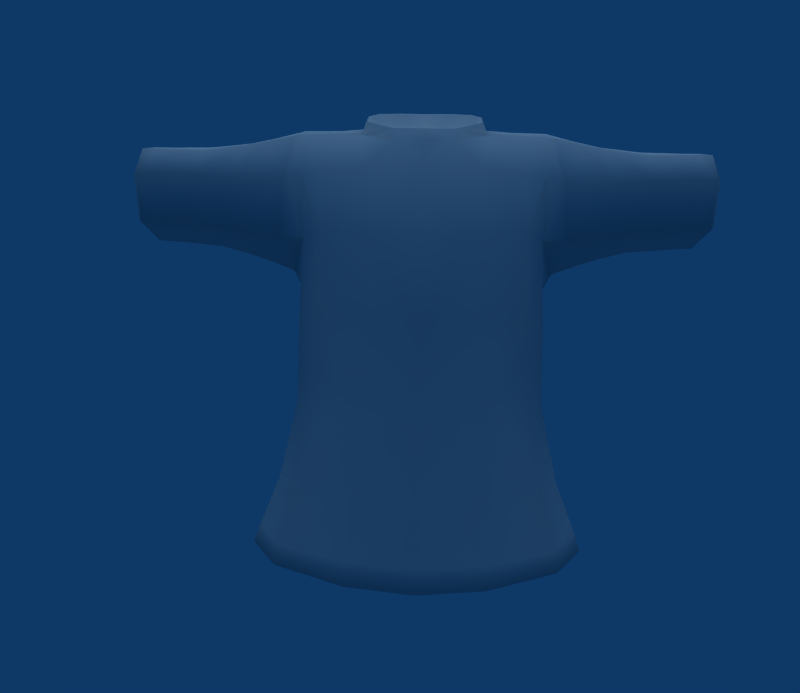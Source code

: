 # Source: Earthworm_Jim_s_Groovy_Shirt.blend  (saved by Blender 2.49.2; exported with 4.5.12 LTS)
import bpy
from mathutils import Matrix  # noqa: F401  (used for matrix-valued properties, if any)

bpy.ops.wm.read_factory_settings(use_empty=True)
scene = bpy.context.scene
scene.name = 'Scene'

# ---- collections
col_collection_1 = bpy.data.collections.new('Collection 1'); scene.collection.children.link(col_collection_1)

# ---- materials (node trees are filled in below, after node groups)
mat_tex_0090_0_dds = bpy.data.materials.new('Tex_0090_0.dds')
mat_tex_0090_0_dds.alpha_threshold = 0.0
mat_tex_0090_0_dds.roughness = 0.5
mat_tex_0090_0_dds.line_color = (0.0, 0.0, 0.0, 1.0)

# ---- material node trees

# ---- world
world_world = bpy.data.worlds.new('World'); scene.world = world_world
world_world.color = (0.05656, 0.2208, 0.4)
world_world.use_sun_shadow = False
world_world.sun_shadow_jitter_overblur = 0.0
world_world.cycles.sampling_method = 'MANUAL'
world_world.cycles.sample_map_resolution = 256

# ---- cameras
cam_camera = bpy.data.cameras.new('Camera')
cam_camera.passepartout_alpha = 0.2
cam_camera.clip_end = 100.0
cam_camera.lens = 35.0
cam_camera.ortho_scale = 7.314
cam_camera.show_passepartout = False
cam_camera.show_safe_areas = True
cam_camera.dof.focus_distance = 0.0
cam_camera.dof.aperture_fstop = 128.0

# ---- lights
light_lamp_001 = bpy.data.lights.new('Lamp.001', 'SUN')
light_lamp_001.transmission_factor = 0.0
light_lamp_001.angle = 1.571
light_lamp_001.energy = 1.0
light_lamp_001.shadow_buffer_clip_start = 0.5
light_lamp_001.shadow_soft_size = 1.0
light_lamp_001.shadow_cascade_max_distance = 1000.0
light_lamp_001.cycles.use_multiple_importance_sampling = False
light_lamp = bpy.data.lights.new('Lamp', 'SPOT')
light_lamp.transmission_factor = 0.0
light_lamp.energy = 100.0
light_lamp.shadow_buffer_clip_start = 0.5
light_lamp.shadow_soft_size = 1.0
light_lamp.shadow_maximum_resolution = 0.006
light_lamp.use_absolute_resolution = True
light_lamp.cycles.use_multiple_importance_sampling = False

# ---- meshes
me_mesh_0301_rip_tex_009 = bpy.data.meshes.new('Mesh_0301.rip_Tex_009')
me_mesh_0301_rip_tex_009.from_pydata([(-0.1174, -0.02277, 0.8192), (-0.1159, 0.02378, 0.8602), (-0.1158, 0.02522, 0.9011), (-0.1106, 0.03651, 0.9009), (-0.1145, 0.02702, 0.9414), (0.1093, 0.03728, 0.9014), (0.1145, 0.02702, 0.9414), (0.1127, 0.03514, 0.9795), (0.09524, 0.06337, 0.9003), (0.1085, 0.03948, 0.8498), (-0.116, 0.02251, 0.8236), (-0.1094, 0.03844, 0.8594), (-0.09883, 0.06254, 0.8275), (-0.1127, 0.03514, 0.9795), (-0.1021, -0.07397, 0.8527), (-0.1147, -0.02325, 0.891), (-0.1127, -0.02791, 0.8903), (-0.1161, -0.02301, 0.8548), (-0.1138, -0.02765, 0.8539), (0.1021, -0.07397, 0.8531), (0.1163, -0.02298, 0.8496), (0.1174, -0.02276, 0.8188), (0.114, -0.02762, 0.849), (0.1149, -0.0274, 0.8186), (0.1159, 0.02341, 0.8483), (0.116, 0.02251, 0.8236), (0.09883, 0.06254, 0.8275), (0.09762, 0.06281, 0.852), (0.06222, 0.08425, 0.8284), (0.05754, 0.08295, 0.8551), (-1e-06, 0.0928, 0.8301), (6e-06, 0.09215, 0.8555), (-0.05725, 0.08287, 0.8567), (-0.06223, 0.08425, 0.8284), (-0.09849, 0.06289, 0.8593), (-0.0532, 0.06002, 1.041), (-0.06055, 0.02469, 1.08), (-0.08967, 0.0111, 1.086), (0.05398, 0.06002, 1.041), (0.08967, 0.0111, 1.086), (0.06013, 0.02469, 1.08), (0.02688, 0.03937, 1.072), (0.1274, -0.03145, 1.101), (0.08775, -0.02968, 1.102), (0.1245, 0.00616, 1.086), (0.06338, -0.03227, 1.105), (0.06114, 0.007135, 1.088), (6e-06, 0.09097, 0.9029), (0.04952, 0.08073, 0.9009), (0.03825, 0.08446, 0.9729), (-0.05146, 0.08122, 0.976), (-0.04952, 0.08073, 0.9009), (-0.04288, 0.06191, 1.043), (0.03872, 0.06235, 1.043), (-1e-06, 0.0644, 1.045), (6e-06, 0.08727, 0.9737), (-0.04243, 0.08325, 0.9721), (-0.1584, 0.02809, 1.035), (-0.1597, 0.01488, 0.9864), (-0.1573, -0.03307, 0.9666), (-0.1582, -0.02836, 0.9668), (0.1341, -0.02933, 0.9578), (0.1582, -0.02836, 0.9668), (0.1597, 0.01488, 0.9864), (0.1584, 0.02809, 1.035), (-0.1579, -0.08567, 1.031), (-0.1586, -0.06651, 0.988), (0.1828, -0.06535, 0.9926), (0.1586, -0.06651, 0.988), (0.1573, -0.03307, 0.9666), (0.1579, -0.08569, 1.031), (0.1811, -0.08372, 1.032), (-0.1809, -0.03204, 0.9741), (-0.1828, -0.06535, 0.9926), (-0.1811, -0.08372, 1.032), (-0.1785, -0.06746, 1.078), (0.2056, -0.06368, 0.9959), (0.2126, -0.08168, 1.033), (0.1785, -0.06746, 1.078), (0.2185, -0.06437, 1.071), (0.1104, 0.06831, 0.7487), (-0.1309, 0.03298, 1.037), (-0.1286, 0.006956, 1.085), (-0.1274, -0.03145, 1.101), (-0.1235, -0.07339, 1.089), (-0.128, -0.08841, 1.03), (-0.1323, -0.08795, 1.03), (-0.134, -0.06977, 0.9788), (-0.1301, -0.03446, 0.9573), (-0.1341, -0.02933, 0.9578), (-0.1309, -0.0296, 0.9559), (-0.1386, 0.0171, 0.9828), (-0.1351, 0.02032, 0.9823), (-0.1334, -0.03414, 0.9591), (-0.1278, -0.07287, 1.089), (-0.1541, -0.07007, 1.083), (-0.1347, 0.03168, 1.036), (-0.06211, 0.09878, 0.6723), (-0.2614, 0.02667, 1.042), (-0.2183, 0.009051, 1.069), (-0.2609, 0.01174, 1.069), (-0.09134, 0.04804, 1.04), (-0.1245, 0.00616, 1.086), (6e-06, -0.06617, 1.133), (-0.02277, -0.05966, 1.13), (6e-06, -0.001304, 1.049), (-0.04447, -0.04137, 1.124), (-0.0534, -0.02438, 1.115), (-0.05364, 0.00531, 1.101), (-0.02794, 0.0256, 1.089), (6e-06, 0.03407, 1.086), (-0.04797, -0.04347, 1.125), (-0.05784, 0.006914, 1.1), (-0.2542, -0.0268, 1.036), (-0.2808, -0.06095, 0.9997), (-0.2741, -0.02893, 0.9887), (-0.2802, 0.007507, 0.9996), (-0.2805, 0.008311, 1.067), (-0.2809, -0.02671, 1.078), (-0.2812, -0.0617, 1.067), (-0.2831, -0.07456, 1.038), (-0.2822, 0.02113, 1.041), (-1e-06, 0.1021, 0.6662), (-0.1227, 0.07048, 0.68), (6e-06, -0.1098, 0.6722), (-0.1796, 0.007012, 1.075), (-0.1577, 0.007098, 1.079), (-0.179, -0.02966, 1.088), (-0.1534, -0.03064, 1.094), (-0.1816, 0.02662, 1.037), (-0.1816, 0.01271, 0.99), (-0.1524, 0.02865, 0.6915), (-1e-06, 0.1061, 0.6687), (-0.279, -0.02672, 1.082), (-0.2808, -0.07835, 1.038), (-0.2741, -0.02511, 0.9887), (-0.2713, -0.02476, 0.9853), (-0.2784, 0.01087, 1.07), (-0.08777, -0.02887, 1.102), (-0.08015, -0.07506, 1.096), (-0.04304, -0.06931, 1.109), (-0.2617, -0.02731, 1.082), (-0.219, -0.02815, 1.083), (-0.2185, -0.06437, 1.071), (-0.2608, -0.06599, 1.071), (-0.06134, 0.006736, 1.089), (-0.123, -0.02805, 1.101), (-0.03254, -0.06808, 1.12), (-0.06309, -0.0326, 1.105), (-0.02503, -0.06269, 1.132), (-0.05781, -0.02489, 1.116), (-0.2792, -0.06437, 1.07), (-0.04646, -0.08735, 1.087), (-1e-06, -0.09155, 1.087), (0.000247, -0.07522, 1.122), (-0.2519, -0.02925, 0.9844), (-0.2056, -0.06368, 0.9959), (-0.2562, -0.06528, 0.9954), (-0.2521, -0.02582, 0.9845), (-0.2103, 0.00978, 0.994), (-0.2583, 0.01165, 0.9963), (-0.2063, -0.02669, 0.9807), (-0.2057, -0.03052, 0.9805), (-0.1818, -0.02744, 0.9754), (-0.2176, 0.02571, 1.041), (-0.2126, -0.08168, 1.033), (-0.2586, -0.08115, 1.037), (-0.1315, 0.01974, 0.7521), (-0.1402, -0.02955, 0.7059), (-0.1479, -0.03083, 0.6899), (-0.1284, -0.03104, 0.7506), (-0.1133, -0.07486, 0.7484), (-0.117, -0.07998, 0.703), (-0.1458, -0.03557, 0.6896), (-0.1254, 0.07355, 0.6825), (-0.09473, 0.06167, 0.9814), (-0.09804, 0.06337, 0.9004), (-0.0553, 0.092, 0.7431), (-0.09646, -0.07691, 0.9263), (-0.05215, -0.09675, 0.8523), (-0.05062, -0.09828, 0.9256), (-1e-06, -0.1027, 0.8486), (-0.1162, -0.02989, 0.932), (-0.1168, -0.02535, 0.931), (-0.1153, 0.03712, 1.04), (-0.1166, -0.07516, 0.9674), (-0.08768, -0.09383, 0.971), (-0.04818, -0.1047, 0.9762), (-0.1304, -0.07128, 0.9756), (-0.2714, -0.02873, 0.9854), (-0.2782, -0.06376, 0.9972), (-0.2775, 0.01033, 0.9971), (-0.08548, -0.1025, 1.032), (-0.2799, 0.02489, 1.042), (-1e-06, -0.07017, 1.134), (-0.03061, 0.02946, 1.087), (-0.02734, 0.0392, 1.073), (-0.04513, -0.1085, 1.035), (-0.000255, 0.04439, 1.071), (-1e-06, 0.03868, 1.084), (0.1347, 0.03168, 1.036), (0.1286, 0.006956, 1.085), (0.1323, -0.08795, 1.03), (0.134, -0.06977, 0.9788), (0.1304, -0.07128, 0.9756), (0.1301, -0.03446, 0.9573), (0.1386, 0.0171, 0.9828), (0.1309, -0.0296, 0.9559), (0.1351, 0.02032, 0.9823), (0.1541, -0.07007, 1.083), (0.1278, -0.07287, 1.089), (0.1476, 0.02609, 0.7074), (0.2609, 0.01174, 1.069), (0.2183, 0.009051, 1.069), (0.2614, 0.02667, 1.042), (0.09134, 0.04804, 1.04), (0.02277, -0.05966, 1.13), (0.04447, -0.04137, 1.124), (0.05341, -0.02438, 1.115), (0.05363, 0.00531, 1.101), (0.02794, 0.0256, 1.089), (0.04797, -0.04347, 1.125), (0.05784, 0.006914, 1.1), (0.2808, -0.06095, 0.9997), (0.2542, -0.0268, 1.036), (0.2741, -0.02511, 0.9887), (0.2802, 0.007507, 0.9996), (0.2809, -0.02671, 1.078), (0.2805, 0.008311, 1.067), (0.2812, -0.0617, 1.067), (0.2831, -0.07456, 1.038), (0.2822, 0.02113, 1.041), (0.1489, 0.02729, 0.689), (0.05781, -0.1051, 0.676), (0.1577, 0.007098, 1.079), (0.1796, 0.007012, 1.075), (0.1534, -0.03064, 1.094), (0.1816, 0.02662, 1.037), (0.1816, 0.01271, 0.99), (0.1186, -0.08052, 0.6869), (0.1458, -0.03557, 0.6896), (0.06211, 0.09878, 0.6723), (0.279, -0.02672, 1.082), (0.2808, -0.07835, 1.038), (0.2741, -0.02893, 0.9887), (0.2714, -0.02873, 0.9854), (0.2713, -0.02476, 0.9853), (0.2799, 0.02489, 1.042), (0.2784, 0.01087, 1.07), (0.08015, -0.07506, 1.096), (0.04291, -0.06921, 1.109), (0.219, -0.02815, 1.083), (0.2617, -0.02731, 1.082), (0.179, -0.02966, 1.088), (0.2608, -0.06599, 1.071), (0.03255, -0.06748, 1.12), (0.02503, -0.06269, 1.132), (0.05781, -0.02489, 1.116), (0.2792, -0.06437, 1.07), (0.123, -0.028, 1.101), (0.1235, -0.07339, 1.089), (0.04646, -0.08735, 1.087), (6e-06, -0.08167, 1.112), (0.2057, -0.03052, 0.9805), (0.2562, -0.06528, 0.9954), (0.2583, 0.01165, 0.9963), (0.2103, 0.00978, 0.994), (0.2521, -0.02582, 0.9845), (0.1818, -0.02744, 0.9754), (0.2063, -0.02669, 0.9807), (0.2519, -0.02925, 0.9844), (0.1809, -0.03204, 0.9741), (0.2176, 0.02571, 1.041), (0.2586, -0.08115, 1.037), (0.1315, 0.01974, 0.7521), (0.1418, -0.02833, 0.7241), (0.06006, 0.09726, 0.691), (0.1134, -0.07486, 0.7484), (0.1397, -0.03311, 0.7235), (0.05687, -0.1003, 0.7435), (6e-06, -0.1067, 0.7373), (0.1381, -0.0343, 0.7056), (0.05887, -0.1088, 0.6787), (0.1158, 0.02522, 0.9019), (0.0514, 0.08122, 0.976), (0.09191, 0.06169, 0.9814), (0.1147, -0.02325, 0.8925), (0.09646, -0.07691, 0.9263), (0.05215, -0.09675, 0.8522), (0.05062, -0.09828, 0.9256), (6e-06, -0.1055, 0.9256), (0.1162, -0.02989, 0.932), (0.1127, -0.02792, 0.8917), (0.1168, -0.02535, 0.931), (0.1154, 0.03712, 1.04), (0.1166, -0.07516, 0.9674), (0.08768, -0.09383, 0.971), (0.04819, -0.1047, 0.9762), (0.1334, -0.03414, 0.9591), (0.2782, -0.06376, 0.9972), (0.2775, 0.01033, 0.9971), (0.128, -0.08841, 1.03), (0.08548, -0.1025, 1.032), (0.03061, 0.02946, 1.087), (0.1309, 0.03298, 1.037), (0.04513, -0.1085, 1.035), (6e-06, -0.111, 0.9783), (6e-06, -0.1116, 1.034), (0.05827, -0.1066, 0.6958), (0.1254, 0.07355, 0.6825), (0.1284, -0.03104, 0.7506), (0.1308, -0.02634, 0.7509), (0.117, -0.07998, 0.703), (0.1479, -0.03083, 0.6899), (0.1402, -0.02955, 0.7059), (0.1422, -0.03447, 0.6869), (0.1524, 0.02865, 0.6915), (0.1163, -0.0775, 0.6842), (0.1444, -0.02931, 0.6873), (0.1227, 0.07048, 0.68), (0.06091, 0.09505, 0.6698), (0.1214, 0.07243, 0.7), (6e-06, -0.1136, 0.6749), (-0.1186, -0.08052, 0.6869), (-1e-06, -0.1118, 0.6913), (-0.05827, -0.1066, 0.6958), (-0.05687, -0.1003, 0.7435), (-0.1149, -0.02741, 0.8185), (-0.1308, -0.02634, 0.7509), (-0.1381, -0.0343, 0.7056), (-0.1397, -0.03311, 0.7235), (-0.1418, -0.02833, 0.7241), (-0.05887, -0.1088, 0.6787), (-0.1444, -0.02931, 0.6873), (-0.05781, -0.1051, 0.676), (-0.1163, -0.0775, 0.6842), (-0.1422, -0.03447, 0.6869), (-0.1489, 0.02729, 0.689), (-1e-06, -0.006945, 0.7144), (-0.06091, 0.09505, 0.6698), (-0.1214, 0.07243, 0.7), (-0.1476, 0.02609, 0.7074), (-0.1104, 0.06831, 0.7487), (6e-06, 0.105, 0.6884), (-0.06006, 0.09726, 0.691), (-1e-06, 0.1004, 0.7424), (0.05213, 0.092, 0.745)], [], [(1, 0, 17), (15, 1, 17), (2, 4, 3), (5, 7, 6), (285, 5, 8), (27, 9, 26), (8, 5, 27), (27, 5, 9), (7, 5, 285), (1, 11, 10), (10, 11, 12), (3, 11, 2), (2, 11, 1), (3, 4, 13), (16, 18, 14), (15, 17, 16), (16, 17, 18), (22, 19, 23), (20, 22, 21), (21, 22, 23), (24, 20, 25), (25, 20, 21), (24, 25, 9), (9, 25, 26), (26, 28, 27), (27, 28, 29), (28, 30, 29), (29, 30, 31), (31, 30, 32), (32, 30, 33), (32, 33, 34), (34, 33, 12), (11, 34, 12), (0, 1, 10), (35, 36, 196), (37, 36, 35), (38, 40, 39), (38, 41, 40), (3, 13, 176), (259, 42, 44), (43, 259, 39), (39, 259, 44), (45, 43, 46), (46, 43, 39), (47, 49, 48), (56, 51, 50), (55, 49, 47), (50, 35, 52), (284, 49, 53), (49, 55, 54), (53, 49, 54), (54, 41, 53), (56, 50, 52), (196, 52, 35), (91, 58, 57), (89, 60, 91), (91, 60, 58), (93, 59, 89), (89, 59, 60), (62, 69, 61), (61, 69, 298), (61, 206, 62), (62, 206, 63), (206, 64, 63), (65, 66, 86), (86, 66, 87), (67, 68, 271), (271, 68, 69), (68, 67, 70), (70, 67, 71), (59, 66, 72), (72, 66, 73), (74, 73, 65), (65, 73, 66), (75, 74, 65), (76, 67, 271), (77, 71, 76), (76, 71, 67), (78, 71, 79), (79, 71, 77), (80, 26, 25), (346, 28, 80), (346, 345, 30), (81, 96, 102), (96, 82, 102), (82, 83, 102), (146, 102, 83), (83, 94, 146), (146, 94, 84), (84, 94, 85), (85, 94, 86), (87, 85, 86), (87, 188, 85), (88, 188, 93), (93, 188, 87), (89, 90, 93), (93, 90, 88), (89, 91, 90), (90, 91, 92), (91, 96, 92), (92, 96, 81), (66, 59, 87), (87, 59, 93), (94, 95, 86), (95, 94, 83), (91, 57, 96), (98, 100, 99), (101, 102, 37), (103, 105, 104), (104, 105, 106), (106, 105, 107), (107, 105, 108), (108, 105, 109), (109, 105, 110), (103, 104, 149), (103, 149, 194), (149, 104, 106), (149, 106, 111), (106, 107, 150), (106, 150, 111), (150, 107, 108), (150, 108, 112), (108, 109, 195), (108, 195, 112), (195, 109, 110), (195, 110, 199), (113, 115, 114), (115, 113, 135), (135, 113, 116), (113, 118, 117), (118, 113, 119), (119, 113, 120), (120, 113, 114), (116, 113, 121), (121, 113, 117), (339, 338, 123), (123, 338, 337), (337, 338, 333), (336, 338, 335), (334, 338, 124), (125, 127, 126), (126, 127, 128), (127, 75, 95), (128, 127, 95), (126, 57, 129), (126, 129, 125), (65, 86, 95), (65, 95, 75), (129, 57, 130), (130, 57, 58), (337, 333, 169), (337, 169, 131), (333, 173, 169), (335, 332, 323), (334, 124, 322), (334, 322, 332), (132, 122, 339), (97, 123, 174), (174, 123, 337), (174, 337, 131), (133, 118, 119), (133, 119, 151), (119, 120, 134), (119, 134, 151), (134, 120, 114), (134, 114, 190), (114, 115, 189), (114, 189, 190), (189, 115, 135), (189, 135, 136), (136, 135, 116), (136, 116, 191), (116, 121, 193), (116, 193, 191), (193, 121, 117), (193, 117, 137), (117, 118, 133), (117, 133, 137), (138, 139, 148), (148, 140, 147), (140, 148, 139), (141, 142, 99), (141, 99, 100), (99, 142, 127), (99, 127, 125), (141, 144, 143), (141, 143, 142), (75, 127, 142), (75, 142, 143), (37, 138, 145), (145, 138, 148), (146, 138, 102), (102, 138, 37), (111, 148, 147), (111, 147, 149), (112, 145, 148), (112, 148, 150), (150, 148, 111), (141, 100, 137), (141, 137, 133), (151, 144, 141), (151, 141, 133), (138, 146, 84), (138, 84, 139), (82, 126, 128), (82, 128, 83), (95, 83, 128), (140, 139, 152), (262, 140, 152), (262, 152, 153), (262, 154, 147), (262, 147, 140), (155, 162, 156), (155, 156, 157), (156, 162, 72), (156, 72, 73), (158, 160, 159), (158, 159, 161), (161, 159, 130), (161, 130, 163), (155, 158, 161), (155, 161, 162), (162, 161, 163), (162, 163, 72), (160, 98, 164), (160, 164, 159), (159, 164, 129), (159, 129, 130), (98, 99, 164), (164, 99, 125), (164, 125, 129), (157, 156, 165), (157, 165, 166), (165, 156, 74), (74, 156, 73), (166, 165, 143), (166, 143, 144), (75, 143, 74), (74, 143, 165), (331, 167, 341), (168, 341, 131), (168, 131, 169), (340, 342, 177), (340, 177, 344), (330, 171, 170), (330, 329, 172), (328, 331, 330), (327, 170, 171), (327, 171, 14), (329, 173, 323), (168, 169, 173), (168, 173, 329), (340, 97, 174), (341, 340, 174), (341, 174, 131), (176, 34, 3), (3, 34, 11), (175, 176, 13), (175, 50, 51), (175, 51, 176), (2, 15, 183), (2, 183, 4), (47, 31, 51), (51, 31, 32), (47, 51, 56), (56, 55, 47), (51, 32, 176), (176, 32, 34), (2, 1, 15), (167, 0, 10), (33, 177, 342), (33, 342, 12), (10, 12, 342), (10, 342, 167), (30, 345, 177), (30, 177, 33), (16, 14, 178), (178, 14, 179), (178, 179, 180), (14, 18, 327), (181, 179, 326), (181, 326, 280), (14, 171, 326), (14, 326, 179), (179, 181, 290), (179, 290, 180), (16, 178, 182), (183, 15, 16), (183, 16, 182), (4, 183, 90), (4, 90, 13), (175, 13, 184), (175, 101, 35), (175, 35, 50), (56, 52, 54), (56, 54, 55), (175, 184, 101), (178, 185, 182), (185, 178, 186), (186, 178, 180), (186, 180, 187), (182, 88, 90), (182, 90, 183), (182, 185, 88), (130, 58, 163), (163, 58, 60), (90, 92, 13), (163, 60, 72), (72, 60, 59), (88, 185, 188), (157, 190, 189), (157, 189, 155), (136, 191, 160), (136, 160, 158), (0, 328, 170), (0, 170, 327), (17, 0, 18), (18, 0, 327), (158, 155, 189), (158, 189, 136), (85, 185, 186), (85, 186, 192), (188, 185, 85), (191, 193, 98), (191, 98, 160), (193, 137, 100), (193, 100, 98), (190, 157, 166), (190, 166, 134), (144, 151, 134), (144, 134, 166), (154, 194, 149), (154, 149, 147), (195, 196, 145), (195, 145, 112), (184, 13, 81), (197, 192, 187), (197, 187, 306), (197, 306, 307), (187, 192, 186), (187, 180, 290), (187, 290, 306), (197, 307, 153), (197, 153, 152), (192, 197, 139), (192, 139, 84), (152, 139, 197), (37, 145, 36), (37, 35, 101), (196, 54, 52), (196, 36, 145), (57, 126, 96), (96, 126, 82), (81, 102, 184), (101, 184, 102), (84, 85, 192), (92, 81, 13), (54, 196, 198), (196, 195, 199), (196, 199, 198), (200, 304, 44), (201, 200, 44), (44, 42, 201), (260, 210, 259), (259, 210, 42), (202, 210, 301), (301, 210, 260), (301, 203, 202), (204, 203, 301), (205, 298, 204), (204, 298, 203), (61, 298, 207), (207, 298, 205), (61, 207, 206), (206, 207, 208), (206, 208, 200), (200, 208, 304), (209, 210, 202), (210, 209, 42), (64, 206, 200), (276, 321, 241), (212, 214, 213), (44, 215, 39), (105, 103, 216), (105, 216, 217), (105, 217, 218), (105, 218, 219), (105, 219, 220), (105, 220, 110), (216, 103, 256), (256, 103, 194), (216, 256, 217), (217, 256, 221), (218, 217, 257), (257, 217, 221), (218, 257, 219), (219, 257, 222), (220, 219, 303), (303, 219, 222), (220, 303, 110), (110, 303, 199), (244, 224, 223), (224, 244, 225), (224, 225, 226), (227, 224, 228), (224, 227, 229), (224, 229, 230), (224, 230, 223), (224, 226, 231), (224, 231, 228), (338, 320, 319), (338, 232, 318), (338, 318, 315), (338, 317, 233), (338, 233, 124), (253, 235, 234), (253, 234, 236), (78, 253, 209), (253, 236, 209), (64, 234, 237), (237, 234, 235), (202, 70, 209), (209, 70, 78), (63, 64, 238), (238, 64, 237), (318, 232, 313), (313, 232, 316), (317, 315, 239), (233, 317, 282), (322, 233, 282), (319, 241, 309), (319, 309, 232), (227, 242, 229), (229, 242, 258), (230, 229, 243), (243, 229, 258), (230, 243, 223), (223, 243, 299), (244, 223, 245), (245, 223, 299), (244, 245, 225), (225, 245, 246), (225, 246, 226), (226, 246, 300), (231, 226, 247), (247, 226, 300), (231, 247, 228), (228, 247, 248), (227, 228, 242), (242, 228, 248), (45, 250, 249), (250, 45, 255), (249, 43, 45), (251, 252, 213), (213, 252, 212), (251, 213, 253), (253, 213, 235), (254, 252, 79), (79, 252, 251), (79, 251, 78), (78, 251, 253), (45, 221, 255), (255, 221, 256), (46, 222, 45), (45, 222, 257), (45, 257, 221), (212, 252, 248), (248, 252, 242), (254, 258, 252), (252, 258, 242), (259, 43, 260), (260, 43, 249), (234, 201, 236), (236, 201, 42), (42, 209, 236), (249, 250, 261), (250, 262, 261), (261, 262, 153), (154, 262, 255), (255, 262, 250), (263, 270, 76), (76, 270, 264), (263, 76, 271), (265, 267, 266), (266, 267, 269), (266, 269, 238), (238, 269, 268), (267, 270, 269), (269, 270, 263), (269, 263, 268), (268, 263, 271), (214, 265, 272), (272, 265, 266), (272, 266, 237), (237, 266, 238), (213, 214, 272), (213, 272, 235), (235, 272, 237), (76, 264, 77), (77, 264, 273), (77, 273, 79), (79, 273, 254), (70, 71, 78), (311, 275, 274), (274, 275, 211), (211, 275, 314), (211, 314, 316), (211, 80, 274), (277, 278, 310), (281, 278, 312), (312, 278, 277), (275, 311, 278), (310, 23, 277), (277, 23, 19), (279, 312, 277), (239, 281, 312), (240, 314, 281), (308, 324, 282), (132, 343, 241), (5, 283, 9), (9, 283, 24), (284, 285, 48), (48, 285, 8), (286, 283, 293), (293, 283, 6), (29, 31, 48), (48, 31, 47), (48, 49, 284), (27, 29, 8), (8, 29, 48), (311, 274, 21), (21, 274, 25), (283, 286, 24), (24, 286, 20), (80, 28, 26), (274, 80, 25), (28, 346, 30), (19, 292, 287), (19, 287, 288), (288, 287, 289), (292, 19, 22), (288, 181, 279), (279, 181, 280), (277, 19, 279), (279, 19, 288), (181, 288, 290), (290, 288, 289), (283, 5, 6), (287, 292, 291), (286, 293, 292), (292, 293, 291), (293, 6, 207), (207, 6, 7), (7, 285, 294), (215, 285, 38), (38, 285, 284), (38, 284, 53), (294, 285, 215), (295, 287, 291), (287, 295, 296), (289, 287, 296), (289, 296, 297), (205, 291, 207), (207, 291, 293), (295, 291, 205), (62, 63, 268), (268, 63, 238), (208, 207, 7), (268, 271, 62), (62, 271, 69), (295, 205, 204), (298, 69, 203), (203, 69, 68), (299, 264, 245), (245, 264, 270), (300, 246, 265), (265, 246, 267), (311, 21, 310), (310, 21, 23), (286, 292, 20), (20, 292, 22), (270, 267, 245), (245, 267, 246), (295, 301, 296), (296, 301, 302), (295, 204, 301), (203, 68, 202), (202, 68, 70), (247, 300, 214), (214, 300, 265), (248, 247, 212), (212, 247, 214), (264, 299, 273), (273, 299, 243), (258, 254, 243), (243, 254, 273), (194, 154, 256), (256, 154, 255), (41, 303, 46), (46, 303, 222), (7, 294, 304), (302, 305, 297), (297, 305, 306), (306, 305, 307), (302, 297, 296), (289, 297, 290), (290, 297, 306), (307, 305, 153), (153, 305, 261), (305, 302, 249), (249, 302, 260), (249, 261, 305), (215, 38, 39), (39, 40, 46), (53, 41, 38), (40, 41, 46), (201, 234, 200), (200, 234, 64), (44, 304, 294), (294, 215, 44), (301, 260, 302), (304, 208, 7), (41, 54, 198), (303, 41, 199), (199, 41, 198), (239, 308, 282), (312, 308, 239), (241, 343, 276), (343, 346, 276), (282, 324, 322), (309, 211, 316), (321, 211, 309), (241, 321, 309), (313, 314, 240), (240, 281, 239), (308, 280, 324), (279, 280, 308), (308, 312, 279), (278, 311, 310), (346, 321, 276), (80, 321, 346), (316, 314, 313), (314, 278, 281), (275, 278, 314), (232, 309, 316), (320, 241, 319), (320, 132, 241), (122, 132, 320), (124, 233, 322), (282, 317, 239), (239, 315, 240), (240, 318, 313), (315, 318, 240), (338, 315, 317), (338, 319, 232), (338, 122, 320), (321, 80, 211), (345, 346, 343), (328, 0, 167), (325, 323, 332), (325, 172, 323), (343, 97, 344), (343, 132, 97), (177, 343, 344), (324, 332, 322), (324, 325, 332), (329, 323, 172), (280, 325, 324), (280, 326, 325), (172, 326, 171), (172, 325, 326), (328, 330, 170), (330, 172, 171), (342, 341, 167), (330, 168, 329), (330, 331, 168), (331, 341, 168), (331, 328, 167), (97, 339, 123), (132, 339, 97), (335, 334, 332), (336, 323, 173), (336, 335, 323), (333, 336, 173), (335, 338, 334), (333, 338, 336), (122, 338, 339), (342, 340, 341), (177, 345, 343), (340, 344, 97)])
me_mesh_0301_rip_tex_009.polygons.foreach_set('use_smooth', [True] * 690)
_uv = me_mesh_0301_rip_tex_009.uv_layers.new(name='UVTex')
_uv.uv.foreach_set('vector', [0.971, 0.7623, 0.9717, 0.9848, 0.9644, 0.7914, 0.8857, 0.1181, 0.8875, 0.14, 0.8867, 0.1438, 0.8875, 0.1109, 0.8866, 0.08225, 0.884, 0.1111, 0.1321, 0.101, 0.1295, 0.03973, 0.1279, 0.06959, 0.1464, 0.03828, 0.1321, 0.101, 0.1438, 0.1019, 0.01496, 0.7857, -0.04202, 0.7964, 0.008945, 0.9068, 0.1438, 0.1019, 0.1321, 0.101, 0.1419, 0.1397, 0.1419, 0.1397, 0.1321, 0.101, 0.1329, 0.1414, 0.1295, 0.03973, 0.1321, 0.101, 0.1464, 0.03828, 0.971, 0.7623, 0.9379, 0.7666, 0.9712, 0.9609, 1.065, 0.9261, 1.035, 0.7493, 0.986, 0.9068, 0.884, 0.1111, 0.8832, 0.1406, 0.8875, 0.1109, 0.8875, 0.1109, 0.8832, 0.1406, 0.8875, 0.14, 0.884, 0.1111, 0.8866, 0.08225, 0.8855, 0.05516, 0.8841, 0.1186, 0.8849, 0.1445, 0.8757, 0.1454, 0.8857, 0.1181, 0.8867, 0.1438, 0.8841, 0.1186, 0.8841, 0.1186, 0.8867, 0.1438, 0.8849, 0.1445, -0.07903, 0.8004, -0.02721, 0.7803, -0.08368, 0.9511, -0.08971, 0.7976, -0.07903, 0.8004, -0.09527, 0.9497, -0.09527, 0.9497, -0.07903, 0.8004, -0.08368, 0.9511, -0.08127, 0.8039, -0.08971, 0.7976, -0.08168, 0.9261, -0.08168, 0.9261, -0.08971, 0.7976, -0.09527, 0.9497, -0.08127, 0.8039, -0.08168, 0.9261, -0.04202, 0.7964, -0.04202, 0.7964, -0.08168, 0.9261, 0.008945, 0.9068, 0.008945, 0.9068, 0.1931, 0.9025, 0.01496, 0.7857, 0.01496, 0.7857, 0.1931, 0.9025, 0.216, 0.7702, 0.1931, 0.9025, 0.5058, 0.9427, 0.216, 0.7702, 0.216, 0.7702, 0.5058, 0.9427, 0.5018, 0.7684, 0.5018, 0.7684, 0.5058, 0.9427, 0.7834, 0.7623, 0.7834, 0.7623, 0.5058, 0.9427, 0.8082, 0.9025, 0.7834, 0.7623, 0.8082, 0.9025, 0.9843, 0.7499, 0.9843, 0.7499, 0.8082, 0.9025, 0.986, 0.9068, 1.035, 0.7493, 0.9843, 0.7499, 0.986, 0.9068, 0.9717, 0.9848, 0.971, 0.7623, 0.9712, 0.9609, 0.9209, 0.09407, 0.9243, 0.07275, 0.9062, 0.07682, 0.9402, 0.06917, 0.9243, 0.07275, 0.9209, 0.09407, 0.8617, 0.09407, 0.8577, 0.07275, 0.8412, 0.06917, 0.8617, 0.09407, 0.8763, 0.07689, 0.8577, 0.07275, 0.884, 0.1111, 0.8855, 0.05516, 0.8757, 0.1114, 0.1462, 0.0353, 0.1426, 0.03531, 0.1458, 0.04677, 0.1742, 0.03409, 0.1462, 0.0353, 0.1736, 0.04676, 0.1736, 0.04676, 0.1462, 0.0353, 0.1458, 0.04677, 0.855, 0.05887, 0.8416, 0.06039, 0.8569, 0.06813, 0.8569, 0.06813, 0.8416, 0.06039, 0.8412, 0.06917, 0.5016, 0.5341, 0.31, 0.3715, 0.2554, 0.5439, 0.7086, 0.3754, 0.7449, 0.5439, 0.7529, 0.3559, 0.4994, 0.3676, 0.31, 0.3715, 0.5016, 0.5341, 0.7529, 0.3559, 0.7584, 0.03286, 0.7077, 0.02561, 0.2445, 0.3559, 0.31, 0.3715, 0.3044, 0.0239, 0.31, 0.3715, 0.4994, 0.3676, 0.4961, 0.01607, 0.3044, 0.0239, 0.31, 0.3715, 0.4961, 0.01607, 0.8916, 0.0922, 0.8763, 0.07689, 0.8702, 0.09307, 0.7086, 0.3754, 0.7529, 0.3559, 0.7077, 0.02561, 0.9062, 0.07682, 0.9152, 0.09326, 0.9209, 0.09407, 0.0574, 0.9597, 0.06671, 0.9581, 0.0663, 0.9367, 0.8993, 0.07058, 0.9165, 0.06424, 0.9035, 0.05285, 0.9035, 0.05285, 0.9165, 0.06424, 0.9185, 0.05027, 0.8987, 0.0697, 0.9158, 0.06432, 0.8993, 0.07058, 0.8993, 0.07058, 0.9158, 0.06432, 0.9165, 0.06424, 0.09234, 0.04974, 0.09289, 0.04982, 0.1112, 0.05673, 0.1112, 0.05673, 0.09289, 0.04982, 0.1116, 0.05576, 0.1112, 0.05673, 0.1087, 0.03718, 0.09234, 0.04974, 0.09234, 0.04974, 0.1087, 0.03718, 0.09211, 0.03433, 0.1348, 0.1293, 0.1193, 0.08774, 0.118, 0.1264, 0.0646, 0.9382, 0.06516, 0.9574, 0.05325, 0.9387, 0.05325, 0.9387, 0.06516, 0.9574, 0.05424, 0.9615, 0.07216, 0.02944, 0.0911, 0.03305, 0.07442, 0.04401, 0.07442, 0.04401, 0.0911, 0.03305, 0.09289, 0.04982, 0.1169, 0.1251, 0.0977, 0.1215, 0.1171, 0.09053, 0.1171, 0.09053, 0.0977, 0.1215, 0.09861, 0.09004, 0.9158, 0.06432, 0.916, 0.04911, 0.9326, 0.05904, 0.9326, 0.05904, 0.916, 0.04911, 0.9332, 0.04583, 0.07489, 0.9379, 0.07588, 0.9554, 0.0646, 0.9382, 0.0646, 0.9382, 0.07588, 0.9554, 0.06516, 0.9574, 0.07393, 0.9174, 0.07489, 0.9379, 0.0646, 0.9382, 0.05432, 0.02686, 0.07216, 0.02944, 0.07442, 0.04401, 0.07363, 0.08955, 0.09861, 0.09004, 0.07958, 0.1188, 0.07958, 0.1188, 0.09861, 0.09004, 0.0977, 0.1215, 0.1011, 0.0531, 0.09861, 0.09004, 0.06932, 0.05915, 0.06932, 0.05915, 0.09861, 0.09004, 0.07363, 0.08955, 0.8347, 0.09079, 0.8403, 0.05193, 0.8313, 0.05385, 0.8638, 0.09262, 0.8587, 0.0515, 0.8347, 0.09079, 0.2249, 1.031, 0.5029, 1.028, 0.5058, 0.9427, 0.05421, 0.9358, 0.05588, 0.9362, 0.05102, 0.9139, 0.05588, 0.9362, 0.05283, 0.9145, 0.05102, 0.9139, 0.05283, 0.9145, 0.05183, 0.9075, 0.05102, 0.9139, 0.04993, 0.9075, 0.05102, 0.9139, 0.05183, 0.9075, 0.05183, 0.9075, 0.05143, 0.913, 0.04993, 0.9075, 0.04993, 0.9075, 0.05143, 0.913, 0.04956, 0.9126, 0.04956, 0.9126, 0.05143, 0.913, 0.05134, 0.9388, 0.05134, 0.9388, 0.05143, 0.913, 0.05325, 0.9387, 0.05424, 0.9615, 0.05134, 0.9388, 0.05325, 0.9387, 0.05424, 0.9615, 0.05263, 0.9629, 0.05134, 0.9388, 0.859, 0.1034, 0.8579, 0.07643, 0.8639, 0.1008, 0.8987, 0.0697, 0.8958, 0.05794, 0.8984, 0.05567, 0.8993, 0.07058, 0.8971, 0.07194, 0.8987, 0.0697, 0.8987, 0.0697, 0.8971, 0.07194, 0.8964, 0.07095, 0.8652, 0.1026, 0.8738, 0.06591, 0.8605, 0.1054, 0.8971, 0.07194, 0.9035, 0.05285, 0.9011, 0.05321, 0.0574, 0.9597, 0.05588, 0.9362, 0.0559, 0.96, 0.0559, 0.96, 0.05588, 0.9362, 0.05421, 0.9358, 0.916, 0.04911, 0.9158, 0.06432, 0.8984, 0.05567, 0.8984, 0.05567, 0.9158, 0.06432, 0.8987, 0.0697, 0.05143, 0.913, 0.06313, 0.9156, 0.05325, 0.9387, 0.06313, 0.9156, 0.05143, 0.913, 0.05183, 0.9075, 0.0574, 0.9597, 0.0663, 0.9367, 0.05588, 0.9362, 0.1118, 0.9336, 0.1114, 0.9217, 0.09252, 0.9216, 0.9417, 0.09461, 0.9593, 0.06918, 0.9402, 0.06917, 0.8894, 0.04354, 0.8905, 0.09005, 0.9021, 0.04498, 0.9021, 0.04498, 0.8905, 0.09005, 0.9144, 0.04856, 0.9144, 0.04856, 0.8905, 0.09005, 0.9196, 0.05331, 0.9196, 0.05331, 0.8905, 0.09005, 0.9202, 0.06119, 0.9202, 0.06119, 0.8905, 0.09005, 0.9064, 0.06759, 0.9064, 0.06759, 0.8905, 0.09005, 0.8911, 0.06945, 0.8894, 0.04354, 0.9021, 0.04498, 0.9033, 0.04404, 0.8894, 0.04354, 0.9033, 0.04404, 0.8894, 0.04264, 0.9033, 0.04404, 0.9021, 0.04498, 0.9144, 0.04856, 0.9033, 0.04404, 0.9144, 0.04856, 0.9163, 0.0479, 0.9144, 0.04856, 0.9196, 0.05331, 0.922, 0.0531, 0.9144, 0.04856, 0.922, 0.0531, 0.9163, 0.0479, 0.922, 0.0531, 0.9196, 0.05331, 0.9202, 0.06119, 0.922, 0.0531, 0.9202, 0.06119, 0.9226, 0.06165, 0.9202, 0.06119, 0.9064, 0.06759, 0.9079, 0.06859, 0.9202, 0.06119, 0.9079, 0.06859, 0.9226, 0.06165, 0.9079, 0.06859, 0.9064, 0.06759, 0.8911, 0.06945, 0.9079, 0.06859, 0.8911, 0.06945, 0.8911, 0.07068, 0.9193, 0.8824, 0.9451, 0.9444, 0.9526, 0.9301, 0.9451, 0.9444, 0.9193, 0.8824, 0.9451, 0.9444, 0.9451, 0.9444, 0.9193, 0.8824, 0.9544, 0.9303, 0.9193, 0.8824, 0.954, 0.8285, 0.9548, 0.8427, 0.954, 0.8285, 0.9193, 0.8824, 0.9531, 0.8428, 0.9531, 0.8428, 0.9193, 0.8824, 0.955, 0.8801, 0.955, 0.8801, 0.9193, 0.8824, 0.9526, 0.9301, 0.9544, 0.9303, 0.9193, 0.8824, 0.9575, 0.876, 0.9575, 0.876, 0.9193, 0.8824, 0.9548, 0.8427, 0.9251, 0.9701, 0.8939, 0.9483, 0.9548, 0.9651, 0.9548, 0.9651, 0.8939, 0.9483, 0.967, 0.9607, 0.967, 0.9607, 0.8939, 0.9483, 0.964, 0.9615, 0.9628, 0.9617, 0.8939, 0.9483, 0.9496, 0.963, 0.9207, 0.967, 0.8939, 0.9483, 0.8925, 0.9689, 0.07541, 0.919, 0.07467, 0.9134, 0.0657, 0.9173, 0.0657, 0.9173, 0.07467, 0.9134, 0.06331, 0.9104, 0.07467, 0.9134, 0.07393, 0.9174, 0.06313, 0.9156, 0.06331, 0.9104, 0.07467, 0.9134, 0.06313, 0.9156, 0.0657, 0.9173, 0.0663, 0.9367, 0.07654, 0.9359, 0.0657, 0.9173, 0.07654, 0.9359, 0.07541, 0.919, 0.0646, 0.9382, 0.05325, 0.9387, 0.06313, 0.9156, 0.0646, 0.9382, 0.06313, 0.9156, 0.07393, 0.9174, 0.07654, 0.9359, 0.0663, 0.9367, 0.07634, 0.9566, 0.07634, 0.9566, 0.0663, 0.9367, 0.06671, 0.9581, 0.967, 0.9607, 0.964, 0.9615, 0.9656, 0.9603, 0.967, 0.9607, 0.9656, 0.9603, 0.9687, 0.9595, 0.964, 0.9615, 0.9646, 0.9604, 0.9656, 0.9603, 0.9496, 0.963, 0.9212, 0.9657, 0.9507, 0.9617, 0.9207, 0.967, 0.8925, 0.9689, 0.8924, 0.9676, 0.9207, 0.967, 0.8924, 0.9676, 0.9212, 0.9657, 0.8956, 0.9706, 0.8955, 0.9718, 0.9251, 0.9701, 0.9257, 0.9689, 0.9548, 0.9651, 0.9562, 0.9639, 0.9562, 0.9639, 0.9548, 0.9651, 0.967, 0.9607, 0.9562, 0.9639, 0.967, 0.9607, 0.9687, 0.9595, 0.9515, 0.8235, 0.954, 0.8285, 0.9531, 0.8428, 0.9515, 0.8235, 0.9531, 0.8428, 0.9504, 0.839, 0.9531, 0.8428, 0.955, 0.8801, 0.9519, 0.8798, 0.9531, 0.8428, 0.9519, 0.8798, 0.9504, 0.839, 0.9519, 0.8798, 0.955, 0.8801, 0.9526, 0.9301, 0.9519, 0.8798, 0.9526, 0.9301, 0.949, 0.9333, 0.9526, 0.9301, 0.9451, 0.9444, 0.9415, 0.9488, 0.9526, 0.9301, 0.9415, 0.9488, 0.949, 0.9333, 0.9415, 0.9488, 0.9451, 0.9444, 0.9451, 0.9444, 0.9415, 0.9488, 0.9451, 0.9444, 0.9415, 0.9488, 0.9415, 0.9488, 0.9451, 0.9444, 0.9544, 0.9303, 0.9415, 0.9488, 0.9544, 0.9303, 0.951, 0.9335, 0.9544, 0.9303, 0.9575, 0.876, 0.9546, 0.8755, 0.9544, 0.9303, 0.9546, 0.8755, 0.951, 0.9335, 0.9546, 0.8755, 0.9575, 0.876, 0.9548, 0.8427, 0.9546, 0.8755, 0.9548, 0.8427, 0.9522, 0.8389, 0.9548, 0.8427, 0.954, 0.8285, 0.9515, 0.8235, 0.9548, 0.8427, 0.9515, 0.8235, 0.9522, 0.8389, 0.9385, 0.06059, 0.9335, 0.06394, 0.9248, 0.0588, 0.9248, 0.0588, 0.9131, 0.05672, 0.9074, 0.05059, 0.9131, 0.05672, 0.9248, 0.0588, 0.9335, 0.06394, 0.1112, 0.9157, 0.09237, 0.9155, 0.09252, 0.9216, 0.1112, 0.9157, 0.09252, 0.9216, 0.1114, 0.9217, 0.09252, 0.9216, 0.09237, 0.9155, 0.07467, 0.9134, 0.09252, 0.9216, 0.07467, 0.9134, 0.07541, 0.919, 0.1112, 0.9157, 0.1103, 0.9207, 0.09166, 0.9208, 0.1112, 0.9157, 0.09166, 0.9208, 0.09237, 0.9155, 0.07393, 0.9174, 0.07467, 0.9134, 0.09237, 0.9155, 0.07393, 0.9174, 0.09237, 0.9155, 0.09166, 0.9208, 0.9402, 0.06917, 0.9385, 0.06059, 0.9245, 0.06797, 0.9245, 0.06797, 0.9385, 0.06059, 0.9248, 0.0588, 0.958, 0.06121, 0.9385, 0.06059, 0.9593, 0.06918, 0.9593, 0.06918, 0.9385, 0.06059, 0.9402, 0.06917, 0.9163, 0.0479, 0.9248, 0.0588, 0.9074, 0.05059, 0.9163, 0.0479, 0.9074, 0.05059, 0.9033, 0.04404, 0.9226, 0.06165, 0.9245, 0.06797, 0.9248, 0.0588, 0.9226, 0.06165, 0.9248, 0.0588, 0.922, 0.0531, 0.922, 0.0531, 0.9248, 0.0588, 0.9163, 0.0479, 0.1112, 0.9157, 0.1114, 0.9217, 0.1191, 0.9213, 0.1112, 0.9157, 0.1191, 0.9213, 0.1189, 0.9161, 0.1185, 0.9213, 0.1103, 0.9207, 0.1112, 0.9157, 0.1185, 0.9213, 0.1112, 0.9157, 0.1189, 0.9161, 0.9385, 0.06059, 0.958, 0.06121, 0.9575, 0.06758, 0.9385, 0.06059, 0.9575, 0.06758, 0.9335, 0.06394, 0.05283, 0.9145, 0.0657, 0.9173, 0.06331, 0.9104, 0.05283, 0.9145, 0.06331, 0.9104, 0.05183, 0.9075, 0.06313, 0.9156, 0.05183, 0.9075, 0.06331, 0.9104, 0.9131, 0.05672, 0.9335, 0.06394, 0.9147, 0.06902, 0.8892, 0.05519, 0.9131, 0.05672, 0.9147, 0.06902, 0.8892, 0.05519, 0.9147, 0.06902, 0.889, 0.06887, 0.8892, 0.05519, 0.8892, 0.04979, 0.9074, 0.05059, 0.8892, 0.05519, 0.9074, 0.05059, 0.9131, 0.05672, 0.9831, 0.05169, 0.9502, 0.05445, 0.9495, 0.04349, 0.9161, 0.95, 0.8545, 0.935, 0.9203, 0.9357, 0.9495, 0.04349, 0.9502, 0.05445, 0.9326, 0.05904, 0.9495, 0.04349, 0.9326, 0.05904, 0.9332, 0.04583, 0.9166, 0.9499, 0.9261, 0.9345, 0.8634, 0.9375, 0.9833, 0.05165, 0.9543, 0.04486, 0.9507, 0.05431, 0.9507, 0.05431, 0.9543, 0.04486, 0.934, 0.04774, 0.9507, 0.05431, 0.934, 0.04774, 0.9333, 0.05811, 0.9831, 0.05169, 0.9833, 0.05165, 0.9507, 0.05431, 0.9831, 0.05169, 0.9507, 0.05431, 0.9502, 0.05445, 0.9705, 0.06922, 0.9715, 0.06892, 0.9355, 0.07679, 0.9705, 0.06922, 0.9355, 0.07679, 0.9339, 0.07872, 0.1103, 0.9537, 0.1118, 0.9336, 0.09245, 0.9339, 0.1103, 0.9537, 0.09245, 0.9339, 0.089, 0.9548, 0.089, 0.9548, 0.09245, 0.9339, 0.07654, 0.9359, 0.089, 0.9548, 0.07654, 0.9359, 0.07634, 0.9566, 0.1118, 0.9336, 0.09252, 0.9216, 0.09245, 0.9339, 0.09245, 0.9339, 0.09252, 0.9216, 0.07541, 0.919, 0.09245, 0.9339, 0.07541, 0.919, 0.07654, 0.9359, 0.1083, 0.9542, 0.08598, 0.9539, 0.08882, 0.9377, 0.1083, 0.9542, 0.08882, 0.9377, 0.1092, 0.9357, 0.08882, 0.9377, 0.08598, 0.9539, 0.07489, 0.9379, 0.07489, 0.9379, 0.08598, 0.9539, 0.07588, 0.9554, 0.1092, 0.9357, 0.08882, 0.9377, 0.09166, 0.9208, 0.1092, 0.9357, 0.09166, 0.9208, 0.1103, 0.9207, 0.07393, 0.9174, 0.09166, 0.9208, 0.07489, 0.9379, 0.07489, 0.9379, 0.09166, 0.9208, 0.08882, 0.9377, 0.9627, 0.9436, 0.9584, 0.9299, 0.9663, 0.9517, 0.9619, 0.9525, 0.9663, 0.9517, 0.9687, 0.9595, 0.9619, 0.9525, 0.9687, 0.9595, 0.9656, 0.9603, 0.9542, 0.9553, 0.9488, 0.9316, 0.9223, 0.9343, 0.9542, 0.9553, 0.9223, 0.9343, 0.9247, 0.9597, 0.9616, 0.9439, 0.9482, 0.9318, 0.9562, 0.9307, 0.9616, 0.9439, 0.9608, 0.9526, 0.9499, 0.9539, 0.9574, 0.9306, 0.9627, 0.9436, 0.9616, 0.9439, 0.9496, 0.8976, 0.9562, 0.9307, 0.9482, 0.9318, 0.9496, 0.8976, 0.9482, 0.9318, 0.9427, 0.8809, 0.9608, 0.9526, 0.9646, 0.9604, 0.9507, 0.9617, 0.9619, 0.9525, 0.9656, 0.9603, 0.9646, 0.9604, 0.9619, 0.9525, 0.9646, 0.9604, 0.9608, 0.9526, 0.9542, 0.9553, 0.9257, 0.9689, 0.9562, 0.9639, 0.9663, 0.9517, 0.9542, 0.9553, 0.9562, 0.9639, 0.9663, 0.9517, 0.9562, 0.9639, 0.9687, 0.9595, 0.8757, 0.1114, 0.876, 0.1407, 0.884, 0.1111, 0.884, 0.1111, 0.876, 0.1407, 0.8832, 0.1406, 0.9656, 0.1459, 0.9822, 0.5463, 1.051, 0.1551, 0.964, 0.3294, 0.7529, 0.3559, 0.7449, 0.5439, 0.964, 0.3294, 0.7449, 0.5439, 0.9822, 0.5463, 0.8875, 0.1109, 0.8857, 0.1181, 0.8871, 0.08968, 0.8875, 0.1109, 0.8871, 0.08968, 0.8866, 0.08225, 0.5016, 0.5341, 0.5018, 0.7684, 0.7449, 0.5439, 0.7449, 0.5439, 0.5018, 0.7684, 0.7834, 0.7623, 0.5016, 0.5341, 0.7449, 0.5439, 0.7086, 0.3754, 0.7086, 0.3754, 0.4994, 0.3676, 0.5016, 0.5341, 0.7449, 0.5439, 0.7834, 0.7623, 0.9822, 0.5463, 0.9822, 0.5463, 0.7834, 0.7623, 0.9843, 0.7499, 0.8875, 0.1109, 0.8875, 0.14, 0.8857, 0.1181, 0.8985, 0.2169, 0.8876, 0.1691, 0.8875, 0.166, 0.92, 0.0515, 0.9167, 0.09354, 0.9435, 0.09079, 0.92, 0.0515, 0.9435, 0.09079, 0.9377, 0.05193, 0.9456, 0.05385, 0.9377, 0.05193, 0.9435, 0.09079, 0.9456, 0.05385, 0.9435, 0.09079, 0.9532, 0.0891, 0.5058, 0.9427, 0.5029, 1.028, 0.7879, 1.026, 0.5058, 0.9427, 0.7879, 1.026, 0.8082, 0.9025, 0.8841, 0.1186, 0.8757, 0.1454, 0.8716, 0.09299, 0.9455, 0.09204, 0.9471, 0.1115, 0.9337, 0.1116, 0.9455, 0.09204, 0.9337, 0.1116, 0.9333, 0.09224, 0.9427, 0.8809, 0.9491, 0.8803, 0.9496, 0.8976, 0.8866, 0.04155, 0.9124, 0.03973, 0.9147, 0.09337, 0.8866, 0.04155, 0.9147, 0.09337, 0.8866, 0.09639, 0.9427, 0.8809, 0.9482, 0.9318, 0.9203, 0.9342, 0.9374, 0.03953, 0.9147, 0.09337, 0.9124, 0.03973, 0.9337, 0.1116, 0.9199, 0.1126, 0.9198, 0.09222, 0.9337, 0.1116, 0.9198, 0.09222, 0.9333, 0.09224, 0.8841, 0.1186, 0.8716, 0.09299, 0.8866, 0.08898, 0.8871, 0.08968, 0.8857, 0.1181, 0.8841, 0.1186, 0.8871, 0.08968, 0.8841, 0.1186, 0.8866, 0.08898, 0.8866, 0.08225, 0.8871, 0.08968, 0.8971, 0.07194, 0.8866, 0.08225, 0.8971, 0.07194, 0.8855, 0.05516, 0.9656, 0.1459, 1.051, 0.1551, 1.064, -0.1422, 0.964, 0.3294, 0.9452, 0.03766, 0.7584, 0.03286, 0.964, 0.3294, 0.7584, 0.03286, 0.7529, 0.3559, 0.7086, 0.3754, 0.7077, 0.02561, 0.4961, 0.01607, 0.7086, 0.3754, 0.4961, 0.01607, 0.4994, 0.3676, 0.9656, 0.1459, 1.064, -0.1422, 0.9469, -0.1458, 0.8716, 0.09299, 0.8859, 0.06376, 0.8866, 0.08898, 0.9599, 0.1272, 0.9317, 0.1848, 0.9188, 0.1223, 0.9431, 0.08023, 0.9455, 0.09204, 0.9333, 0.09224, 0.9431, 0.08023, 0.9333, 0.09224, 0.9326, 0.07886, 0.8866, 0.08898, 0.8964, 0.07095, 0.8971, 0.07194, 0.8866, 0.08898, 0.8971, 0.07194, 0.8871, 0.08968, 0.8866, 0.08898, 0.8859, 0.06376, 0.8964, 0.07095, 0.934, 0.04774, 0.9185, 0.05027, 0.9333, 0.05811, 0.9333, 0.05811, 0.9185, 0.05027, 0.9165, 0.06424, 0.8971, 0.07194, 0.9011, 0.05321, 0.8855, 0.05516, 0.9333, 0.05811, 0.9165, 0.06424, 0.9326, 0.05904, 0.9326, 0.05904, 0.9165, 0.06424, 0.9158, 0.06432, 0.8964, 0.07095, 0.8859, 0.06376, 0.8958, 0.05794, 0.9203, 0.9357, 0.949, 0.9333, 0.9415, 0.9488, 0.9203, 0.9357, 0.9415, 0.9488, 0.9161, 0.95, 0.9415, 0.9488, 0.951, 0.9335, 0.9261, 0.9345, 0.9415, 0.9488, 0.9261, 0.9345, 0.9166, 0.9499, 0.9509, 0.8972, 0.9574, 0.9306, 0.9562, 0.9307, 0.9456, 0.05602, 0.9509, 0.08983, 0.9443, 0.05637, 0.9503, 0.8799, 0.9509, 0.8972, 0.9491, 0.8803, 0.9491, 0.8803, 0.9509, 0.8972, 0.9496, 0.8976, 0.9166, 0.9499, 0.9161, 0.95, 0.9415, 0.9488, 0.9166, 0.9499, 0.9415, 0.9488, 0.9415, 0.9488, 0.9754, 0.03963, 0.9599, 0.1272, 0.9188, 0.1223, 0.9754, 0.03963, 0.9188, 0.1223, 0.9153, 0.03674, 0.9795, 0.1158, 0.9599, 0.1272, 0.9754, 0.03963, 0.951, 0.9335, 0.9546, 0.8755, 0.9307, 0.8751, 0.951, 0.9335, 0.9307, 0.8751, 0.9261, 0.9345, 0.1199, 0.9337, 0.1191, 0.9213, 0.1114, 0.9217, 0.1199, 0.9337, 0.1114, 0.9217, 0.1118, 0.9336, 0.949, 0.9333, 0.9203, 0.9357, 0.9228, 0.8813, 0.949, 0.9333, 0.9228, 0.8813, 0.9519, 0.8798, 0.1103, 0.9207, 0.1185, 0.9213, 0.119, 0.9352, 0.1103, 0.9207, 0.119, 0.9352, 0.1092, 0.9357, 0.8892, 0.04979, 0.8894, 0.04264, 0.9033, 0.04404, 0.8892, 0.04979, 0.9033, 0.04404, 0.9074, 0.05059, 0.9079, 0.06859, 0.9062, 0.07682, 0.9245, 0.06797, 0.9079, 0.06859, 0.9245, 0.06797, 0.9226, 0.06165, 0.04738, 0.9346, 0.04618, 0.9612, 0.05421, 0.9358, 0.9137, 0.09769, 0.936, 0.09917, 0.9154, 0.1301, 0.9317, 0.06337, 0.9326, 0.07886, 0.9198, 0.0783, 0.9317, 0.06337, 0.9198, 0.0783, 0.9198, 0.06359, 0.8631, 0.115, 0.9153, 0.03674, 0.9188, 0.1223, 0.9326, 0.07886, 0.9333, 0.09224, 0.9198, 0.09222, 0.9326, 0.07886, 0.9198, 0.09222, 0.9198, 0.0783, 0.9137, 0.09769, 0.8887, 0.09815, 0.889, 0.06887, 0.9137, 0.09769, 0.889, 0.06887, 0.9147, 0.06902, 0.936, 0.09917, 0.9137, 0.09769, 0.9335, 0.06394, 0.936, 0.09917, 0.9335, 0.06394, 0.9575, 0.06758, 0.9147, 0.06902, 0.9335, 0.06394, 0.9137, 0.09769, 0.9402, 0.06917, 0.9245, 0.06797, 0.9243, 0.07275, 0.9402, 0.06917, 0.9209, 0.09407, 0.9417, 0.09461, 0.9062, 0.07682, 0.8916, 0.0922, 0.9152, 0.09326, 0.9062, 0.07682, 0.9243, 0.07275, 0.9245, 0.06797, 0.0663, 0.9367, 0.0657, 0.9173, 0.05588, 0.9362, 0.05588, 0.9362, 0.0657, 0.9173, 0.05283, 0.9145, 0.05421, 0.9358, 0.05102, 0.9139, 0.04738, 0.9346, 0.9417, 0.09461, 0.9548, 0.09501, 0.9593, 0.06918, 0.9575, 0.06758, 0.9598, 0.1003, 0.936, 0.09917, 0.0559, 0.96, 0.05421, 0.9358, 0.04618, 0.9612, 0.8916, 0.0922, 0.9062, 0.07682, 0.8914, 0.07776, 0.9062, 0.07682, 0.9079, 0.06859, 0.8911, 0.07068, 0.9062, 0.07682, 0.8911, 0.07068, 0.8914, 0.07776, 0.1383, 0.08687, 0.1413, 0.08614, 0.1458, 0.04677, 0.1426, 0.04786, 0.1383, 0.08687, 0.1458, 0.04677, 0.1458, 0.04677, 0.1426, 0.03531, 0.1426, 0.04786, 0.1447, 0.04447, 0.1414, 0.04509, 0.1462, 0.0353, 0.1462, 0.0353, 0.1414, 0.04509, 0.1426, 0.03531, 0.1374, 0.09146, 0.1414, 0.04509, 0.1408, 0.09166, 0.1408, 0.09166, 0.1414, 0.04509, 0.1447, 0.04447, 0.1408, 0.09166, 0.1365, 0.1325, 0.1374, 0.09146, 0.05796, 0.09224, 0.05492, 0.08952, 0.05957, 0.04578, 0.1142, 0.05714, 0.1116, 0.05576, 0.1131, 0.04279, 0.1131, 0.04279, 0.1116, 0.05576, 0.1103, 0.04029, 0.05586, 0.1074, 0.05635, 0.1064, 0.05855, 0.109, 0.05855, 0.109, 0.05635, 0.1064, 0.05917, 0.1079, 0.1112, 0.05673, 0.1137, 0.05823, 0.1087, 0.03718, 0.1087, 0.03718, 0.1137, 0.05823, 0.1115, 0.03758, 0.1348, 0.1293, 0.1377, 0.1297, 0.1383, 0.08687, 0.1383, 0.08687, 0.1377, 0.1297, 0.1413, 0.08614, 0.1204, 0.04978, 0.1414, 0.04509, 0.1374, 0.09146, 0.1414, 0.04509, 0.1204, 0.04978, 0.1426, 0.03531, 0.1193, 0.08774, 0.1348, 0.1293, 0.1383, 0.08687, 0.8662, 0.9597, 0.8359, 0.9553, 0.8652, 0.9689, 0.03738, 0.06083, 0.03729, 0.0822, 0.07123, 0.06062, 0.1458, 0.04677, 0.1732, 0.08344, 0.1736, 0.04676, 0.8905, 0.09005, 0.8894, 0.04354, 0.877, 0.04498, 0.8905, 0.09005, 0.877, 0.04498, 0.8653, 0.04856, 0.8905, 0.09005, 0.8653, 0.04856, 0.8606, 0.05331, 0.8905, 0.09005, 0.8606, 0.05331, 0.861, 0.06119, 0.8905, 0.09005, 0.861, 0.06119, 0.8755, 0.06759, 0.8905, 0.09005, 0.8755, 0.06759, 0.8911, 0.06945, 0.877, 0.04498, 0.8894, 0.04354, 0.8757, 0.04404, 0.8757, 0.04404, 0.8894, 0.04354, 0.8894, 0.04264, 0.877, 0.04498, 0.8757, 0.04404, 0.8653, 0.04856, 0.8653, 0.04856, 0.8757, 0.04404, 0.8633, 0.0479, 0.8606, 0.05331, 0.8653, 0.04856, 0.8582, 0.0531, 0.8582, 0.0531, 0.8653, 0.04856, 0.8633, 0.0479, 0.8606, 0.05331, 0.8582, 0.0531, 0.861, 0.06119, 0.861, 0.06119, 0.8582, 0.0531, 0.8587, 0.06165, 0.8755, 0.06759, 0.861, 0.06119, 0.8741, 0.06859, 0.8741, 0.06859, 0.861, 0.06119, 0.8587, 0.06165, 0.8755, 0.06759, 0.8741, 0.06859, 0.8911, 0.06945, 0.8911, 0.06945, 0.8741, 0.06859, 0.8911, 0.07068, 0.05714, 0.1429, 0.07808, 0.09289, 0.04909, 0.1313, 0.07808, 0.09289, 0.05714, 0.1429, 0.0573, 0.1429, 0.07808, 0.09289, 0.0573, 0.1429, 0.05186, 0.1315, 0.0501, 0.04943, 0.07808, 0.09289, 0.05159, 0.06091, 0.07808, 0.09289, 0.0501, 0.04943, 0.04864, 0.06097, 0.07808, 0.09289, 0.04864, 0.06097, 0.04627, 0.09102, 0.07808, 0.09289, 0.04627, 0.09102, 0.04909, 0.1313, 0.07808, 0.09289, 0.05186, 0.1315, 0.05017, 0.08771, 0.07808, 0.09289, 0.05017, 0.08771, 0.05159, 0.06091, 0.8939, 0.9483, 0.8657, 0.9701, 0.8353, 0.9651, 0.8939, 0.9483, 0.8219, 0.9607, 0.8233, 0.9615, 0.8939, 0.9483, 0.8233, 0.9615, 0.8243, 0.9617, 0.8939, 0.9483, 0.8363, 0.963, 0.8644, 0.967, 0.8939, 0.9483, 0.8644, 0.967, 0.8925, 0.9689, 0.1015, 0.04582, 0.1019, 0.05596, 0.1194, 0.05289, 0.1015, 0.04582, 0.1194, 0.05289, 0.122, 0.04054, 0.1011, 0.0531, 0.1015, 0.04582, 0.1204, 0.04978, 0.1015, 0.04582, 0.122, 0.04054, 0.1204, 0.04978, 0.1193, 0.08774, 0.1194, 0.05289, 0.1008, 0.0863, 0.1008, 0.0863, 0.1194, 0.05289, 0.1019, 0.05596, 0.1374, 0.09146, 0.1171, 0.09053, 0.1204, 0.04978, 0.1204, 0.04978, 0.1171, 0.09053, 0.1011, 0.0531, 0.118, 0.1264, 0.1193, 0.08774, 0.1005, 0.1236, 0.1005, 0.1236, 0.1193, 0.08774, 0.1008, 0.0863, 0.8233, 0.9615, 0.8219, 0.9607, 0.8215, 0.9603, 0.8215, 0.9603, 0.8219, 0.9607, 0.8202, 0.9595, 0.8363, 0.963, 0.8243, 0.9617, 0.8351, 0.9617, 0.8644, 0.967, 0.8363, 0.963, 0.8638, 0.9657, 0.8924, 0.9676, 0.8644, 0.967, 0.8638, 0.9657, 0.8353, 0.9651, 0.8652, 0.9689, 0.834, 0.9639, 0.8353, 0.9651, 0.834, 0.9639, 0.8219, 0.9607, 0.0501, 0.04943, 0.0521, 0.04537, 0.04864, 0.06097, 0.04864, 0.06097, 0.0521, 0.04537, 0.05066, 0.0579, 0.04627, 0.09102, 0.04864, 0.06097, 0.04858, 0.09077, 0.04858, 0.09077, 0.04864, 0.06097, 0.05066, 0.0579, 0.04627, 0.09102, 0.04858, 0.09077, 0.04909, 0.1313, 0.04909, 0.1313, 0.04858, 0.09077, 0.05177, 0.134, 0.05714, 0.1429, 0.04909, 0.1313, 0.06004, 0.1464, 0.06004, 0.1464, 0.04909, 0.1313, 0.05177, 0.134, 0.05714, 0.1429, 0.06004, 0.1464, 0.0573, 0.1429, 0.0573, 0.1429, 0.06004, 0.1464, 0.06023, 0.1464, 0.0573, 0.1429, 0.06023, 0.1464, 0.05186, 0.1315, 0.05186, 0.1315, 0.06023, 0.1464, 0.05476, 0.1341, 0.05017, 0.08771, 0.05186, 0.1315, 0.05278, 0.08732, 0.05278, 0.08732, 0.05186, 0.1315, 0.05476, 0.1341, 0.05017, 0.08771, 0.05278, 0.08732, 0.05159, 0.06091, 0.05159, 0.06091, 0.05278, 0.08732, 0.05383, 0.0578, 0.0501, 0.04943, 0.05159, 0.06091, 0.0521, 0.04537, 0.0521, 0.04537, 0.05159, 0.06091, 0.05383, 0.0578, 0.855, 0.05887, 0.8657, 0.05674, 0.845, 0.06394, 0.8657, 0.05674, 0.855, 0.05887, 0.8714, 0.05087, 0.845, 0.06394, 0.8416, 0.06039, 0.855, 0.05887, 0.06975, 0.04972, 0.03582, 0.05008, 0.07123, 0.06062, 0.07123, 0.06062, 0.03582, 0.05008, 0.03738, 0.06083, 0.06975, 0.04972, 0.07123, 0.06062, 0.1015, 0.04582, 0.1015, 0.04582, 0.07123, 0.06062, 0.1019, 0.05596, 0.03564, 0.05898, 0.03582, 0.05008, 0.06932, 0.05915, 0.06932, 0.05915, 0.03582, 0.05008, 0.06975, 0.04972, 0.06932, 0.05915, 0.06975, 0.04972, 0.1011, 0.0531, 0.1011, 0.0531, 0.06975, 0.04972, 0.1015, 0.04582, 0.855, 0.05887, 0.8633, 0.0479, 0.8714, 0.05087, 0.8714, 0.05087, 0.8633, 0.0479, 0.8757, 0.04404, 0.8569, 0.06813, 0.8587, 0.06165, 0.855, 0.05887, 0.855, 0.05887, 0.8587, 0.06165, 0.8582, 0.0531, 0.855, 0.05887, 0.8582, 0.0531, 0.8633, 0.0479, 0.03738, 0.06083, 0.03582, 0.05008, 0.02338, 0.0601, 0.02338, 0.0601, 0.03582, 0.05008, 0.02207, 0.05067, 0.03564, 0.05898, 0.02098, 0.06017, 0.03582, 0.05008, 0.03582, 0.05008, 0.02098, 0.06017, 0.02207, 0.05067, 0.1462, 0.0353, 0.1742, 0.03409, 0.1447, 0.04447, 0.1447, 0.04447, 0.1742, 0.03409, 0.1792, 0.03923, 0.1194, 0.05289, 0.1426, 0.04786, 0.122, 0.04054, 0.122, 0.04054, 0.1426, 0.04786, 0.1426, 0.03531, 0.1426, 0.03531, 0.1204, 0.04978, 0.122, 0.04054, 0.845, 0.06394, 0.8657, 0.05674, 0.8634, 0.06902, 0.8657, 0.05674, 0.8892, 0.05519, 0.8634, 0.06902, 0.8634, 0.06902, 0.8892, 0.05519, 0.889, 0.06887, 0.8892, 0.04979, 0.8892, 0.05519, 0.8714, 0.05087, 0.8714, 0.05087, 0.8892, 0.05519, 0.8657, 0.05674, 0.055, 0.03895, 0.01887, 0.0359, 0.05432, 0.02686, 0.128, 0.1353, 0.08048, 0.1474, 0.07485, 0.1359, 0.055, 0.03895, 0.05432, 0.02686, 0.07442, 0.04401, 0.07498, 0.1349, 0.08031, 0.1474, 0.1254, 0.1373, 0.05237, 0.02836, 0.01874, 0.03585, 0.05466, 0.03878, 0.05237, 0.02836, 0.05466, 0.03878, 0.07495, 0.03154, 0.07495, 0.03154, 0.05466, 0.03878, 0.07382, 0.04298, 0.01874, 0.03585, 0.01887, 0.0359, 0.05466, 0.03878, 0.1284, 0.1513, 0.08048, 0.1474, 0.1289, 0.1515, 0.05466, 0.03878, 0.055, 0.03895, 0.07382, 0.04298, 0.07382, 0.04298, 0.055, 0.03895, 0.07442, 0.04401, 0.03729, 0.0822, 0.03941, 0.1185, 0.07214, 0.08285, 0.07214, 0.08285, 0.03941, 0.1185, 0.0776, 0.1204, 0.07214, 0.08285, 0.0776, 0.1204, 0.1008, 0.0863, 0.1008, 0.0863, 0.0776, 0.1204, 0.1005, 0.1236, 0.07123, 0.06062, 0.03729, 0.0822, 0.07214, 0.08285, 0.07123, 0.06062, 0.07214, 0.08285, 0.1019, 0.05596, 0.1019, 0.05596, 0.07214, 0.08285, 0.1008, 0.0863, 0.07958, 0.1188, 0.03932, 0.1193, 0.07363, 0.08955, 0.07363, 0.08955, 0.03932, 0.1193, 0.03702, 0.08601, 0.07363, 0.08955, 0.03702, 0.08601, 0.06932, 0.05915, 0.06932, 0.05915, 0.03702, 0.08601, 0.03564, 0.05898, 0.1171, 0.09053, 0.09861, 0.09004, 0.1011, 0.0531, 0.8299, 0.9306, 0.8245, 0.9436, 0.8302, 0.9299, 0.8302, 0.9299, 0.8245, 0.9436, 0.8225, 0.9517, 0.8225, 0.9517, 0.8245, 0.9436, 0.8253, 0.9525, 0.8225, 0.9517, 0.8253, 0.9525, 0.8202, 0.9595, 0.8225, 0.9517, 0.8412, 0.9316, 0.8302, 0.9299, 0.8377, 0.9318, 0.8255, 0.9439, 0.831, 0.9307, 0.8263, 0.9526, 0.8255, 0.9439, 0.8359, 0.9539, 0.8359, 0.9539, 0.8255, 0.9439, 0.8377, 0.9318, 0.8245, 0.9436, 0.8299, 0.9306, 0.8255, 0.9439, 0.8244, 0.08983, 0.8311, 0.05634, 0.8312, 0.09095, 0.8312, 0.09095, 0.8311, 0.05634, 0.8367, 0.03932, 0.8649, 0.9342, 0.8359, 0.9539, 0.8377, 0.9318, 0.8351, 0.9617, 0.8263, 0.9526, 0.8359, 0.9539, 0.8225, 0.9604, 0.8253, 0.9525, 0.8263, 0.9526, 0.8641, 0.9574, 0.8924, 0.9596, 0.8638, 0.9657, 0.8956, 0.9706, 0.8955, 0.961, 0.8652, 0.9689, 0.1321, 0.101, 0.1268, 0.1006, 0.1329, 0.1414, 0.1329, 0.1414, 0.1268, 0.1006, 0.1266, 0.1426, 0.2445, 0.3559, 0.0414, 0.3295, 0.2554, 0.5439, 0.2554, 0.5439, 0.0414, 0.3295, 0.02682, 0.5471, 0.1265, 0.1079, 0.1268, 0.1006, 0.1248, 0.07779, 0.1248, 0.07779, 0.1268, 0.1006, 0.1279, 0.06959, 0.216, 0.7702, 0.5018, 0.7684, 0.2554, 0.5439, 0.2554, 0.5439, 0.5018, 0.7684, 0.5016, 0.5341, 0.2554, 0.5439, 0.31, 0.3715, 0.2445, 0.3559, 0.01496, 0.7857, 0.216, 0.7702, 0.02682, 0.5471, 0.02682, 0.5471, 0.216, 0.7702, 0.2554, 0.5439, 0.8233, 0.08972, 0.8236, 0.0891, 0.8299, 0.05621, 0.8299, 0.05621, 0.8236, 0.0891, 0.8313, 0.05385, 0.1268, 0.1006, 0.1265, 0.1079, 0.1266, 0.1426, 0.1266, 0.1426, 0.1265, 0.1079, 0.1253, 0.1416, 0.8347, 0.09079, 0.8587, 0.0515, 0.8403, 0.05193, 0.8236, 0.0891, 0.8347, 0.09079, 0.8313, 0.05385, 0.1931, 0.9025, 0.2249, 1.031, 0.5058, 0.9427, 0.1352, 0.1389, 0.128, 0.1086, 0.1396, 0.08145, 0.8931, 0.1114, 0.8946, 0.09204, 0.9061, 0.1116, 0.9061, 0.1116, 0.8946, 0.09204, 0.9065, 0.09224, 0.128, 0.1086, 0.1352, 0.1389, 0.127, 0.142, 0.861, 0.03975, 0.8866, 0.04155, 0.8586, 0.09337, 0.8586, 0.09337, 0.8866, 0.04155, 0.8866, 0.09639, 0.8312, 0.09095, 0.8367, 0.03932, 0.8586, 0.09337, 0.8586, 0.09337, 0.8367, 0.03932, 0.861, 0.03975, 0.9199, 0.1126, 0.9061, 0.1116, 0.9198, 0.09222, 0.9198, 0.09222, 0.9061, 0.1116, 0.9065, 0.09224, 0.1268, 0.1006, 0.1321, 0.101, 0.1279, 0.06959, 0.1396, 0.08145, 0.128, 0.1086, 0.1252, 0.07702, 0.1265, 0.1079, 0.1248, 0.07779, 0.128, 0.1086, 0.128, 0.1086, 0.1248, 0.07779, 0.1252, 0.07702, 0.1248, 0.07779, 0.1279, 0.06959, 0.1137, 0.05823, 0.1137, 0.05823, 0.1279, 0.06959, 0.1295, 0.03973, 0.1559, 0.1319, 0.173, 0.1304, 0.1538, 0.08401, 0.04221, 0.03766, 0.0414, 0.3295, 0.2286, 0.03286, 0.2286, 0.03286, 0.0414, 0.3295, 0.2445, 0.3559, 0.2286, 0.03286, 0.2445, 0.3559, 0.3044, 0.0239, 0.1538, 0.08401, 0.173, 0.1304, 0.1732, 0.08344, 0.1239, 0.04921, 0.1396, 0.08145, 0.1252, 0.07702, 0.06783, 0.2589, 0.02352, 0.1679, 0.08612, 0.1601, 0.9065, 0.09224, 0.8946, 0.09204, 0.8968, 0.08023, 0.9065, 0.09224, 0.8968, 0.08023, 0.9071, 0.07886, 0.1142, 0.05714, 0.1252, 0.07702, 0.1137, 0.05823, 0.1137, 0.05823, 0.1252, 0.07702, 0.1248, 0.07779, 0.1239, 0.04921, 0.1252, 0.07702, 0.1142, 0.05714, 0.09234, 0.04974, 0.09211, 0.03433, 0.07382, 0.04298, 0.07382, 0.04298, 0.09211, 0.03433, 0.07495, 0.03154, 0.1115, 0.03758, 0.1137, 0.05823, 0.1295, 0.03973, 0.07382, 0.04298, 0.07442, 0.04401, 0.09234, 0.04974, 0.09234, 0.04974, 0.07442, 0.04401, 0.09289, 0.04982, 0.1239, 0.04921, 0.1142, 0.05714, 0.1131, 0.04279, 0.1116, 0.05576, 0.09289, 0.04982, 0.1103, 0.04029, 0.1103, 0.04029, 0.09289, 0.04982, 0.0911, 0.03305, 0.05177, 0.134, 0.07485, 0.1359, 0.06004, 0.1464, 0.06004, 0.1464, 0.07485, 0.1359, 0.08048, 0.1474, 0.05476, 0.1341, 0.06023, 0.1464, 0.07498, 0.1349, 0.07498, 0.1349, 0.06023, 0.1464, 0.08031, 0.1474, 0.8233, 0.08972, 0.8299, 0.05621, 0.8244, 0.08983, 0.8244, 0.08983, 0.8299, 0.05621, 0.8311, 0.05634, 0.1265, 0.1079, 0.128, 0.1086, 0.1253, 0.1416, 0.1253, 0.1416, 0.128, 0.1086, 0.127, 0.142, 0.08048, 0.1474, 0.08031, 0.1474, 0.06004, 0.1464, 0.06004, 0.1464, 0.08031, 0.1474, 0.06023, 0.1464, 0.1502, 0.1415, 0.1408, 0.09166, 0.1728, 0.1387, 0.1728, 0.1387, 0.1408, 0.09166, 0.1743, 0.09002, 0.1502, 0.1415, 0.1393, 0.135, 0.1408, 0.09166, 0.1365, 0.1325, 0.1169, 0.1251, 0.1374, 0.09146, 0.1374, 0.09146, 0.1169, 0.1251, 0.1171, 0.09053, 0.05278, 0.08732, 0.05476, 0.1341, 0.07217, 0.08697, 0.07217, 0.08697, 0.05476, 0.1341, 0.07498, 0.1349, 0.02338, 0.0601, 0.02259, 0.08247, 0.03738, 0.06083, 0.03738, 0.06083, 0.02259, 0.08247, 0.03729, 0.0822, 0.07485, 0.1359, 0.05177, 0.134, 0.07183, 0.09199, 0.07183, 0.09199, 0.05177, 0.134, 0.04858, 0.09077, 0.02098, 0.06017, 0.03564, 0.05898, 0.0194, 0.08508, 0.0194, 0.08508, 0.03564, 0.05898, 0.03702, 0.08601, 0.8894, 0.04264, 0.8892, 0.04979, 0.8757, 0.04404, 0.8757, 0.04404, 0.8892, 0.04979, 0.8714, 0.05087, 0.8763, 0.07689, 0.8741, 0.06859, 0.8569, 0.06813, 0.8569, 0.06813, 0.8741, 0.06859, 0.8587, 0.06165, 0.1559, 0.1319, 0.1538, 0.08401, 0.1413, 0.08614, 0.8417, 0.09917, 0.8638, 0.09769, 0.8622, 0.1301, 0.8622, 0.1301, 0.8638, 0.09769, 0.8887, 0.1289, 0.9198, 0.0783, 0.9079, 0.06337, 0.9198, 0.06359, 0.09041, 0.0249, 0.1727, 0.1486, 0.08612, 0.1601, 0.9065, 0.09224, 0.9071, 0.07886, 0.9198, 0.09222, 0.9198, 0.09222, 0.9071, 0.07886, 0.9198, 0.0783, 0.8887, 0.09815, 0.8638, 0.09769, 0.889, 0.06887, 0.889, 0.06887, 0.8638, 0.09769, 0.8634, 0.06902, 0.8638, 0.09769, 0.8417, 0.09917, 0.845, 0.06394, 0.1792, 0.03923, 0.1743, 0.09002, 0.1447, 0.04447, 0.845, 0.06394, 0.8634, 0.06902, 0.8638, 0.09769, 0.8409, 0.09461, 0.8617, 0.09407, 0.8412, 0.06917, 0.8412, 0.06917, 0.8577, 0.07275, 0.8569, 0.06813, 0.8702, 0.09307, 0.8763, 0.07689, 0.8617, 0.09407, 0.8577, 0.07275, 0.8763, 0.07689, 0.8569, 0.06813, 0.1426, 0.04786, 0.1194, 0.05289, 0.1383, 0.08687, 0.1383, 0.08687, 0.1194, 0.05289, 0.1193, 0.08774, 0.1458, 0.04677, 0.1413, 0.08614, 0.1538, 0.08401, 0.1538, 0.08401, 0.1732, 0.08344, 0.1458, 0.04677, 0.1408, 0.09166, 0.1447, 0.04447, 0.1743, 0.09002, 0.1413, 0.08614, 0.1377, 0.1297, 0.1559, 0.1319, 0.8763, 0.07689, 0.8916, 0.0922, 0.8914, 0.07776, 0.8741, 0.06859, 0.8763, 0.07689, 0.8911, 0.07068, 0.8911, 0.07068, 0.8763, 0.07689, 0.8914, 0.07776, 0.8285, 0.1213, 0.8579, 0.1169, 0.8575, 0.1253, 0.8293, 0.1133, 0.8579, 0.1169, 0.8285, 0.1213, 0.8589, 0.1285, 0.8896, 0.1205, 0.8599, 0.1192, 0.8896, 0.1205, 0.8638, 0.09262, 0.8599, 0.1192, 0.8575, 0.1253, 0.8865, 0.1191, 0.8865, 0.1272, 0.8274, 0.1234, 0.8158, 0.1111, 0.8134, 0.119, 0.8294, 0.1148, 0.8158, 0.1111, 0.8274, 0.1234, 0.8589, 0.1285, 0.8294, 0.1148, 0.8274, 0.1234, 0.8148, 0.1198, 0.8186, 0.1119, 0.8157, 0.1199, 0.8157, 0.1199, 0.8196, 0.112, 0.8285, 0.1213, 0.8579, 0.1169, 0.8866, 0.09639, 0.8865, 0.1191, 0.8586, 0.09337, 0.8866, 0.09639, 0.8579, 0.1169, 0.8579, 0.1169, 0.8293, 0.1133, 0.8586, 0.09337, 0.8188, 0.1032, 0.8233, 0.08972, 0.8244, 0.08983, 0.8638, 0.09262, 0.8294, 0.1148, 0.8599, 0.1192, 0.8347, 0.09079, 0.8294, 0.1148, 0.8638, 0.09262, 0.8134, 0.119, 0.8186, 0.1119, 0.8148, 0.1198, 0.8186, 0.1119, 0.8188, 0.1032, 0.8196, 0.112, 0.8178, 0.1029, 0.8188, 0.1032, 0.8186, 0.1119, 0.8152, 0.1202, 0.8274, 0.1234, 0.8134, 0.119, 0.8595, 0.1297, 0.8589, 0.1285, 0.8287, 0.1247, 0.8595, 0.1297, 0.8897, 0.1302, 0.8589, 0.1285, 0.8896, 0.1314, 0.8897, 0.1302, 0.8595, 0.1297, 0.8865, 0.1285, 0.8581, 0.1266, 0.8865, 0.1272, 0.8575, 0.1253, 0.8297, 0.1226, 0.8285, 0.1213, 0.8285, 0.1213, 0.8175, 0.1212, 0.8157, 0.1199, 0.8157, 0.1199, 0.8166, 0.121, 0.8148, 0.1198, 0.8175, 0.1212, 0.8166, 0.121, 0.8157, 0.1199, 0.888, 0.1077, 0.8175, 0.1212, 0.8297, 0.1226, 0.888, 0.1077, 0.8287, 0.1247, 0.8152, 0.1202, 0.888, 0.1077, 0.8896, 0.1314, 0.8595, 0.1297, 0.8294, 0.1148, 0.8347, 0.09079, 0.8158, 0.1111, 0.8896, 0.09387, 0.8638, 0.09262, 0.8896, 0.1205, 0.9522, 0.08972, 0.9456, 0.05602, 0.9532, 0.0891, 0.9153, 0.1169, 0.9454, 0.1213, 0.9155, 0.1253, 0.9153, 0.1169, 0.9446, 0.1133, 0.9454, 0.1213, 0.8896, 0.1205, 0.9201, 0.1285, 0.9191, 0.1192, 0.8896, 0.1205, 0.8897, 0.1302, 0.9201, 0.1285, 0.9167, 0.09354, 0.8896, 0.1205, 0.9191, 0.1192, 0.8865, 0.1191, 0.9155, 0.1253, 0.8865, 0.1272, 0.8865, 0.1191, 0.9153, 0.1169, 0.9155, 0.1253, 0.9557, 0.112, 0.9454, 0.1213, 0.9446, 0.1133, 0.8866, 0.09639, 0.9153, 0.1169, 0.8865, 0.1191, 0.8866, 0.09639, 0.9147, 0.09337, 0.9153, 0.1169, 0.9446, 0.1133, 0.9147, 0.09337, 0.9429, 0.09095, 0.9446, 0.1133, 0.9153, 0.1169, 0.9147, 0.09337, 0.9522, 0.08972, 0.9565, 0.1032, 0.9509, 0.08983, 0.9565, 0.1032, 0.9446, 0.1133, 0.9429, 0.09095, 0.9435, 0.09079, 0.9612, 0.1111, 0.9532, 0.0891, 0.9565, 0.1032, 0.9568, 0.1119, 0.9557, 0.112, 0.9565, 0.1032, 0.9576, 0.1029, 0.9568, 0.1119, 0.9576, 0.1029, 0.9612, 0.1111, 0.9568, 0.1119, 0.9576, 0.1029, 0.9522, 0.08972, 0.9532, 0.0891, 0.9201, 0.1285, 0.9195, 0.1297, 0.9496, 0.1247, 0.8897, 0.1302, 0.9195, 0.1297, 0.9201, 0.1285, 0.9443, 0.1226, 0.9151, 0.1266, 0.9155, 0.1253, 0.9577, 0.1212, 0.9454, 0.1213, 0.9594, 0.1199, 0.9577, 0.1212, 0.9443, 0.1226, 0.9454, 0.1213, 0.9588, 0.121, 0.9577, 0.1212, 0.9594, 0.1199, 0.9443, 0.1226, 0.888, 0.1077, 0.9151, 0.1266, 0.9588, 0.121, 0.888, 0.1077, 0.9577, 0.1212, 0.8896, 0.1314, 0.888, 0.1077, 0.9195, 0.1297, 0.9435, 0.09079, 0.949, 0.1148, 0.9612, 0.1111, 0.9167, 0.09354, 0.8896, 0.09387, 0.8896, 0.1205, 0.949, 0.1148, 0.9191, 0.1192, 0.9201, 0.1285])
me_mesh_0301_rip_tex_009.materials.append(mat_tex_0090_0_dds)
me_mesh_0301_rip_tex_009.use_remesh_preserve_volume = False
me_mesh_0301_rip_tex_009.use_remesh_preserve_attributes = False
me_mesh_0301_rip_tex_009.use_mirror_vertex_groups = False
me_mesh_0301_rip_tex_009.update()

# ---- objects
ob_lamp_001 = bpy.data.objects.new('Lamp.001', light_lamp_001)
ob_lamp = bpy.data.objects.new('Lamp', light_lamp)
ob_empty = bpy.data.objects.new('Empty', None)
ob_mesh_0301_rip_tex_009 = bpy.data.objects.new('Mesh_0301.rip_Tex_009', me_mesh_0301_rip_tex_009)
ob_camera = bpy.data.objects.new('Camera', cam_camera)

# ---- transforms, parenting, visibility, modifiers, constraints
ob_lamp_001.location = (0.0, 0.0, 1.268)
ob_lamp_001.scale = (0.2589, 0.2589, 0.2589)
ob_lamp_001.lock_rotations_4d = False
ob_lamp_001.empty_display_type = 'ARROWS'
ob_lamp_001.lineart.crease_threshold = 0.0
ob_lamp.location = (0.0, 0.0, 0.0)
ob_lamp.lock_rotations_4d = False
ob_lamp.empty_display_type = 'ARROWS'
ob_lamp.lineart.crease_threshold = 0.0
ob_empty.location = (0.0, 0.0, 0.0)
ob_empty.scale = (1.031, 1.031, 1.031)
ob_empty.lock_rotations_4d = False
ob_empty.empty_display_type = 'ARROWS'
ob_empty.empty_image_offset = (0.0, 0.0)
ob_empty.lineart.crease_threshold = 0.0
ob_mesh_0301_rip_tex_009.location = (0.0, 0.0, 0.0)
ob_mesh_0301_rip_tex_009.rotation_euler = (0.0, -0.0, 3.171)
ob_mesh_0301_rip_tex_009.lock_rotations_4d = False
ob_mesh_0301_rip_tex_009.empty_display_type = 'ARROWS'
ob_mesh_0301_rip_tex_009.lineart.crease_threshold = 0.0
ob_camera.location = (0.02895, -0.7636, 0.854)
ob_camera.rotation_euler = (1.604, -0.02178, 0.06306)
ob_camera.lock_rotations_4d = False
ob_camera.empty_display_type = 'ARROWS'
ob_camera.color = (0.0, 0.0, 0.0, 0.0)
ob_camera.display_type = 'WIRE'
ob_camera.lineart.crease_threshold = 0.0

# ---- collection membership
col_collection_1.objects.link(ob_lamp_001)
col_collection_1.objects.link(ob_lamp)
col_collection_1.objects.link(ob_empty)
col_collection_1.objects.link(ob_mesh_0301_rip_tex_009)
col_collection_1.objects.link(ob_camera)

# ---- scene / render settings (as saved in the file)
scene.camera = ob_camera
scene.frame_start = 1; scene.frame_end = 250; scene.frame_set(1)
scene.render.engine = 'BLENDER_EEVEE_NEXT'
scene.render.image_settings.file_format = 'JPEG'
scene.render.image_settings.color_mode = 'RGB'
scene.render.image_settings.compression = 90
scene.render.resolution_x = 750
scene.render.resolution_y = 650
scene.render.pixel_aspect_x = 100.0
scene.render.pixel_aspect_y = 100.0
scene.render.fps = 25
scene.render.dither_intensity = 0.0
scene.render.use_compositing = False
scene.render.use_sequencer = False
scene.render.bake_margin = 2
scene.render.bake_bias = 0.0
scene.render.use_stamp_time = False
scene.render.use_stamp_date = False
scene.render.use_stamp_frame = False
scene.render.use_stamp_camera = False
scene.render.use_stamp_scene = False
scene.render.use_stamp_filename = False
scene.render.use_stamp_render_time = False
scene.render.stamp_font_size = 0
scene.cycles.use_denoising = False
scene.cycles.samples = 10
scene.cycles.sampling_pattern = 'TABULATED_SOBOL'
scene.cycles.light_sampling_threshold = 0.0
scene.cycles.use_adaptive_sampling = False
scene.cycles.use_light_tree = False
scene.cycles.blur_glossy = 0.0
scene.cycles.volume_bounces = 1
scene.cycles.pixel_filter_type = 'GAUSSIAN'
scene.cycles.sample_clamp_indirect = 0.0
scene.view_settings.view_transform = 'Raw'
bpy.context.view_layer.update()

